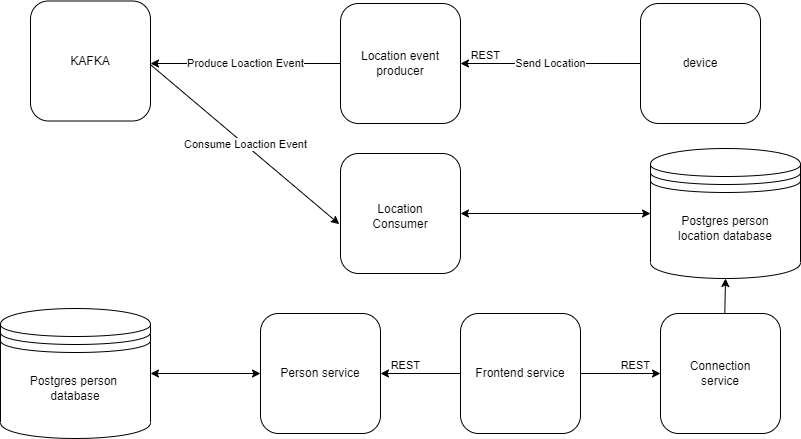

The diagram above was exported from draw.io. Its source (the exported page's mxGraphModel, read from the mxfile embedded in the PNG):
<mxGraphModel dx="981" dy="554" grid="1" gridSize="10" guides="1" tooltips="1" connect="1" arrows="1" fold="1" page="1" pageScale="1" pageWidth="850" pageHeight="1100" math="0" shadow="0">
  <root>
    <mxCell id="0" />
    <mxCell id="1" parent="0" />
    <mxCell id="cDKjgCS3Swbu8rxF1NLk-1" value="" style="shape=datastore;whiteSpace=wrap;html=1;" vertex="1" parent="1">
      <mxGeometry x="20" y="445" width="150" height="130" as="geometry" />
    </mxCell>
    <mxCell id="cDKjgCS3Swbu8rxF1NLk-2" value="" style="rounded=1;whiteSpace=wrap;html=1;" vertex="1" parent="1">
      <mxGeometry x="280" y="450" width="120" height="120" as="geometry" />
    </mxCell>
    <mxCell id="cDKjgCS3Swbu8rxF1NLk-3" value="" style="rounded=1;whiteSpace=wrap;html=1;" vertex="1" parent="1">
      <mxGeometry x="360" y="290" width="120" height="120" as="geometry" />
    </mxCell>
    <mxCell id="cDKjgCS3Swbu8rxF1NLk-4" value="" style="rounded=1;whiteSpace=wrap;html=1;" vertex="1" parent="1">
      <mxGeometry x="360" y="140" width="120" height="120" as="geometry" />
    </mxCell>
    <mxCell id="cDKjgCS3Swbu8rxF1NLk-5" value="" style="rounded=1;whiteSpace=wrap;html=1;" vertex="1" parent="1">
      <mxGeometry x="660" y="140" width="120" height="120" as="geometry" />
    </mxCell>
    <mxCell id="cDKjgCS3Swbu8rxF1NLk-6" value="" style="shape=datastore;whiteSpace=wrap;html=1;" vertex="1" parent="1">
      <mxGeometry x="670" y="285" width="150" height="130" as="geometry" />
    </mxCell>
    <mxCell id="cDKjgCS3Swbu8rxF1NLk-7" value="" style="endArrow=classic;startArrow=classic;html=1;rounded=0;exitX=1;exitY=0.5;exitDx=0;exitDy=0;entryX=0;entryY=0.5;entryDx=0;entryDy=0;" edge="1" parent="1" source="cDKjgCS3Swbu8rxF1NLk-1" target="cDKjgCS3Swbu8rxF1NLk-2">
      <mxGeometry width="50" height="50" relative="1" as="geometry">
        <mxPoint x="400" y="440" as="sourcePoint" />
        <mxPoint x="450" y="390" as="targetPoint" />
      </mxGeometry>
    </mxCell>
    <mxCell id="cDKjgCS3Swbu8rxF1NLk-9" value="" style="endArrow=classic;startArrow=classic;html=1;rounded=0;" edge="1" parent="1">
      <mxGeometry width="50" height="50" relative="1" as="geometry">
        <mxPoint x="480" y="350" as="sourcePoint" />
        <mxPoint x="670" y="350" as="targetPoint" />
      </mxGeometry>
    </mxCell>
    <mxCell id="cDKjgCS3Swbu8rxF1NLk-10" value="Location Consumer" style="text;html=1;strokeColor=none;fillColor=none;align=center;verticalAlign=middle;whiteSpace=wrap;rounded=0;" vertex="1" parent="1">
      <mxGeometry x="370" y="340" width="100" height="25" as="geometry" />
    </mxCell>
    <mxCell id="cDKjgCS3Swbu8rxF1NLk-11" value="Location event producer" style="text;html=1;strokeColor=none;fillColor=none;align=center;verticalAlign=middle;whiteSpace=wrap;rounded=0;" vertex="1" parent="1">
      <mxGeometry x="370" y="185" width="100" height="30" as="geometry" />
    </mxCell>
    <mxCell id="cDKjgCS3Swbu8rxF1NLk-12" value="Person service" style="text;html=1;strokeColor=none;fillColor=none;align=center;verticalAlign=middle;whiteSpace=wrap;rounded=0;" vertex="1" parent="1">
      <mxGeometry x="290" y="495" width="100" height="30" as="geometry" />
    </mxCell>
    <mxCell id="cDKjgCS3Swbu8rxF1NLk-13" value="" style="rounded=1;whiteSpace=wrap;html=1;" vertex="1" parent="1">
      <mxGeometry x="50" y="137.5" width="120" height="120" as="geometry" />
    </mxCell>
    <mxCell id="cDKjgCS3Swbu8rxF1NLk-14" value="Postgres person location database" style="text;html=1;strokeColor=none;fillColor=none;align=center;verticalAlign=middle;whiteSpace=wrap;rounded=0;" vertex="1" parent="1">
      <mxGeometry x="680" y="350" width="130" height="30" as="geometry" />
    </mxCell>
    <mxCell id="cDKjgCS3Swbu8rxF1NLk-15" value="Postgres person &lt;br&gt;database" style="text;html=1;strokeColor=none;fillColor=none;align=center;verticalAlign=middle;whiteSpace=wrap;rounded=0;" vertex="1" parent="1">
      <mxGeometry x="30" y="510" width="130" height="30" as="geometry" />
    </mxCell>
    <mxCell id="cDKjgCS3Swbu8rxF1NLk-16" value="KAFKA" style="text;html=1;strokeColor=none;fillColor=none;align=center;verticalAlign=middle;whiteSpace=wrap;rounded=0;" vertex="1" parent="1">
      <mxGeometry x="60" y="180" width="100" height="35" as="geometry" />
    </mxCell>
    <mxCell id="cDKjgCS3Swbu8rxF1NLk-17" value="device" style="text;html=1;strokeColor=none;fillColor=none;align=center;verticalAlign=middle;whiteSpace=wrap;rounded=0;" vertex="1" parent="1">
      <mxGeometry x="670" y="185" width="100" height="30" as="geometry" />
    </mxCell>
    <mxCell id="cDKjgCS3Swbu8rxF1NLk-23" value="" style="endArrow=classic;html=1;rounded=0;exitX=0;exitY=0.5;exitDx=0;exitDy=0;" edge="1" parent="1" source="cDKjgCS3Swbu8rxF1NLk-4">
      <mxGeometry relative="1" as="geometry">
        <mxPoint x="260" y="215" as="sourcePoint" />
        <mxPoint x="170" y="200" as="targetPoint" />
      </mxGeometry>
    </mxCell>
    <mxCell id="cDKjgCS3Swbu8rxF1NLk-24" value="Produce Loaction Event" style="edgeLabel;resizable=0;html=1;align=center;verticalAlign=middle;" connectable="0" vertex="1" parent="cDKjgCS3Swbu8rxF1NLk-23">
      <mxGeometry relative="1" as="geometry" />
    </mxCell>
    <mxCell id="cDKjgCS3Swbu8rxF1NLk-25" value="" style="endArrow=classic;html=1;rounded=0;exitX=0.997;exitY=0.528;exitDx=0;exitDy=0;exitPerimeter=0;entryX=-0.01;entryY=0.589;entryDx=0;entryDy=0;entryPerimeter=0;" edge="1" parent="1" source="cDKjgCS3Swbu8rxF1NLk-13" target="cDKjgCS3Swbu8rxF1NLk-3">
      <mxGeometry relative="1" as="geometry">
        <mxPoint x="370" y="210" as="sourcePoint" />
        <mxPoint x="320" y="330" as="targetPoint" />
      </mxGeometry>
    </mxCell>
    <mxCell id="cDKjgCS3Swbu8rxF1NLk-26" value="Consume Loaction Event" style="edgeLabel;resizable=0;html=1;align=center;verticalAlign=middle;" connectable="0" vertex="1" parent="cDKjgCS3Swbu8rxF1NLk-25">
      <mxGeometry relative="1" as="geometry" />
    </mxCell>
    <mxCell id="cDKjgCS3Swbu8rxF1NLk-29" value="" style="endArrow=classic;html=1;rounded=0;entryX=1;entryY=0.5;entryDx=0;entryDy=0;exitX=0;exitY=0.5;exitDx=0;exitDy=0;" edge="1" parent="1" source="cDKjgCS3Swbu8rxF1NLk-5" target="cDKjgCS3Swbu8rxF1NLk-4">
      <mxGeometry relative="1" as="geometry">
        <mxPoint x="500" y="260" as="sourcePoint" />
        <mxPoint x="660" y="260" as="targetPoint" />
      </mxGeometry>
    </mxCell>
    <mxCell id="cDKjgCS3Swbu8rxF1NLk-30" value="Send Location" style="edgeLabel;resizable=0;html=1;align=center;verticalAlign=middle;" connectable="0" vertex="1" parent="cDKjgCS3Swbu8rxF1NLk-29">
      <mxGeometry relative="1" as="geometry" />
    </mxCell>
    <mxCell id="cDKjgCS3Swbu8rxF1NLk-32" value="REST" style="edgeLabel;resizable=0;html=1;align=right;verticalAlign=bottom;" connectable="0" vertex="1" parent="cDKjgCS3Swbu8rxF1NLk-29">
      <mxGeometry x="1" relative="1" as="geometry">
        <mxPoint x="40" as="offset" />
      </mxGeometry>
    </mxCell>
    <mxCell id="cDKjgCS3Swbu8rxF1NLk-37" value="" style="rounded=1;whiteSpace=wrap;html=1;" vertex="1" parent="1">
      <mxGeometry x="680" y="450" width="120" height="120" as="geometry" />
    </mxCell>
    <mxCell id="cDKjgCS3Swbu8rxF1NLk-38" value="Connection service" style="text;html=1;strokeColor=none;fillColor=none;align=center;verticalAlign=middle;whiteSpace=wrap;rounded=0;" vertex="1" parent="1">
      <mxGeometry x="690" y="495" width="100" height="30" as="geometry" />
    </mxCell>
    <mxCell id="cDKjgCS3Swbu8rxF1NLk-39" value="" style="rounded=1;whiteSpace=wrap;html=1;" vertex="1" parent="1">
      <mxGeometry x="480" y="450" width="120" height="120" as="geometry" />
    </mxCell>
    <mxCell id="cDKjgCS3Swbu8rxF1NLk-40" value="Frontend service" style="text;html=1;strokeColor=none;fillColor=none;align=center;verticalAlign=middle;whiteSpace=wrap;rounded=0;" vertex="1" parent="1">
      <mxGeometry x="490" y="495" width="100" height="30" as="geometry" />
    </mxCell>
    <mxCell id="cDKjgCS3Swbu8rxF1NLk-44" value="" style="endArrow=classic;html=1;rounded=0;entryX=1;entryY=0.5;entryDx=0;entryDy=0;" edge="1" parent="1">
      <mxGeometry relative="1" as="geometry">
        <mxPoint x="480" y="510" as="sourcePoint" />
        <mxPoint x="400" y="510" as="targetPoint" />
      </mxGeometry>
    </mxCell>
    <mxCell id="cDKjgCS3Swbu8rxF1NLk-46" value="REST" style="edgeLabel;resizable=0;html=1;align=right;verticalAlign=bottom;" connectable="0" vertex="1" parent="cDKjgCS3Swbu8rxF1NLk-44">
      <mxGeometry x="1" relative="1" as="geometry">
        <mxPoint x="40" as="offset" />
      </mxGeometry>
    </mxCell>
    <mxCell id="cDKjgCS3Swbu8rxF1NLk-47" value="" style="endArrow=classic;html=1;rounded=0;entryX=0;entryY=0.5;entryDx=0;entryDy=0;" edge="1" parent="1" target="cDKjgCS3Swbu8rxF1NLk-37">
      <mxGeometry relative="1" as="geometry">
        <mxPoint x="600" y="510" as="sourcePoint" />
        <mxPoint x="520" y="510" as="targetPoint" />
      </mxGeometry>
    </mxCell>
    <mxCell id="cDKjgCS3Swbu8rxF1NLk-48" value="REST" style="edgeLabel;resizable=0;html=1;align=right;verticalAlign=bottom;" connectable="0" vertex="1" parent="cDKjgCS3Swbu8rxF1NLk-47">
      <mxGeometry x="1" relative="1" as="geometry">
        <mxPoint x="-10" as="offset" />
      </mxGeometry>
    </mxCell>
    <mxCell id="cDKjgCS3Swbu8rxF1NLk-49" value="" style="endArrow=classic;html=1;rounded=0;entryX=0.5;entryY=1;entryDx=0;entryDy=0;exitX=0.536;exitY=0;exitDx=0;exitDy=0;exitPerimeter=0;" edge="1" parent="1" source="cDKjgCS3Swbu8rxF1NLk-37" target="cDKjgCS3Swbu8rxF1NLk-6">
      <mxGeometry width="50" height="50" relative="1" as="geometry">
        <mxPoint x="670" y="490" as="sourcePoint" />
        <mxPoint x="720" y="440" as="targetPoint" />
      </mxGeometry>
    </mxCell>
  </root>
</mxGraphModel>